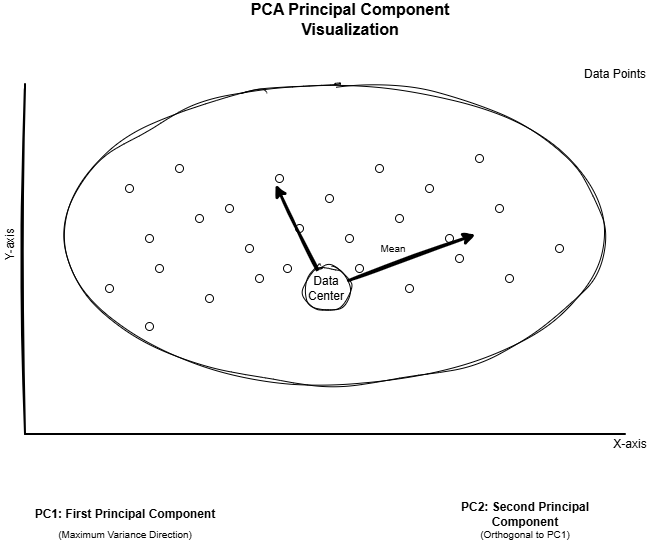

The diagram above was exported from draw.io. Its source (the exported page's mxGraphModel, read from the mxfile embedded in the PNG):
<mxGraphModel dx="1426" dy="841" grid="1" gridSize="10" guides="1" tooltips="1" connect="1" arrows="1" fold="1" page="1" pageScale="1" pageWidth="827" pageHeight="1169" math="0" shadow="0">
  <root>
    <mxCell id="0" />
    <mxCell id="1" parent="0" />
    <mxCell id="UR0QyXQRWDIWQ2HzTXC5-1" parent="1" style="text;html=1;strokeColor=none;fillColor=none;align=center;verticalAlign=middle;whiteSpace=wrap;rounded=0;fontSize=16;fontStyle=1;labelBackgroundColor=none;sketch=1;curveFitting=1;jiggle=2;" value="PCA Principal Component Visualization" vertex="1">
      <mxGeometry height="30" width="250" x="300" y="20" as="geometry" />
    </mxCell>
    <mxCell id="UR0QyXQRWDIWQ2HzTXC5-2" parent="1" style="shape=ellipse;perimeter=ellipsePerimeter;html=1;align=center;verticalAlign=middle;fontSize=12;labelBackgroundColor=none;sketch=1;curveFitting=1;jiggle=2;" value="" vertex="1">
      <mxGeometry height="300" width="540" x="140" y="100" as="geometry" />
    </mxCell>
    <mxCell id="UR0QyXQRWDIWQ2HzTXC5-3" parent="1" style="text;html=1;strokeColor=none;fillColor=none;align=center;verticalAlign=middle;whiteSpace=wrap;rounded=0;fontSize=12;labelBackgroundColor=none;sketch=1;curveFitting=1;jiggle=2;" value="Data Points" vertex="1">
      <mxGeometry height="20" width="80" x="650" y="80" as="geometry" />
    </mxCell>
    <mxCell id="UR0QyXQRWDIWQ2HzTXC5-4" parent="1" style="ellipse;whiteSpace=wrap;html=1;aspect=fixed;labelBackgroundColor=none;" value="" vertex="1">
      <mxGeometry height="8" width="8" x="200" y="200" as="geometry" />
    </mxCell>
    <mxCell id="UR0QyXQRWDIWQ2HzTXC5-5" parent="1" style="ellipse;whiteSpace=wrap;html=1;aspect=fixed;labelBackgroundColor=none;" value="" vertex="1">
      <mxGeometry height="8" width="8" x="250" y="180" as="geometry" />
    </mxCell>
    <mxCell id="UR0QyXQRWDIWQ2HzTXC5-6" parent="1" style="ellipse;whiteSpace=wrap;html=1;aspect=fixed;labelBackgroundColor=none;" value="" vertex="1">
      <mxGeometry height="8" width="8" x="300" y="220" as="geometry" />
    </mxCell>
    <mxCell id="UR0QyXQRWDIWQ2HzTXC5-7" parent="1" style="ellipse;whiteSpace=wrap;html=1;aspect=fixed;labelBackgroundColor=none;" value="" vertex="1">
      <mxGeometry height="8" width="8" x="350" y="190" as="geometry" />
    </mxCell>
    <mxCell id="UR0QyXQRWDIWQ2HzTXC5-8" parent="1" style="ellipse;whiteSpace=wrap;html=1;aspect=fixed;labelBackgroundColor=none;" value="" vertex="1">
      <mxGeometry height="8" width="8" x="400" y="210" as="geometry" />
    </mxCell>
    <mxCell id="UR0QyXQRWDIWQ2HzTXC5-9" parent="1" style="ellipse;whiteSpace=wrap;html=1;aspect=fixed;labelBackgroundColor=none;" value="" vertex="1">
      <mxGeometry height="8" width="8" x="450" y="180" as="geometry" />
    </mxCell>
    <mxCell id="UR0QyXQRWDIWQ2HzTXC5-10" parent="1" style="ellipse;whiteSpace=wrap;html=1;aspect=fixed;labelBackgroundColor=none;" value="" vertex="1">
      <mxGeometry height="8" width="8" x="500" y="200" as="geometry" />
    </mxCell>
    <mxCell id="UR0QyXQRWDIWQ2HzTXC5-11" parent="1" style="ellipse;whiteSpace=wrap;html=1;aspect=fixed;labelBackgroundColor=none;" value="" vertex="1">
      <mxGeometry height="8" width="8" x="550" y="170" as="geometry" />
    </mxCell>
    <mxCell id="UR0QyXQRWDIWQ2HzTXC5-12" parent="1" style="ellipse;whiteSpace=wrap;html=1;aspect=fixed;labelBackgroundColor=none;" value="" vertex="1">
      <mxGeometry height="8" width="8" x="220" y="250" as="geometry" />
    </mxCell>
    <mxCell id="UR0QyXQRWDIWQ2HzTXC5-13" parent="1" style="ellipse;whiteSpace=wrap;html=1;aspect=fixed;labelBackgroundColor=none;" value="" vertex="1">
      <mxGeometry height="8" width="8" x="270" y="230" as="geometry" />
    </mxCell>
    <mxCell id="UR0QyXQRWDIWQ2HzTXC5-14" parent="1" style="ellipse;whiteSpace=wrap;html=1;aspect=fixed;labelBackgroundColor=none;" value="" vertex="1">
      <mxGeometry height="8" width="8" x="320" y="260" as="geometry" />
    </mxCell>
    <mxCell id="UR0QyXQRWDIWQ2HzTXC5-15" parent="1" style="ellipse;whiteSpace=wrap;html=1;aspect=fixed;labelBackgroundColor=none;" value="" vertex="1">
      <mxGeometry height="8" width="8" x="370" y="240" as="geometry" />
    </mxCell>
    <mxCell id="UR0QyXQRWDIWQ2HzTXC5-16" parent="1" style="ellipse;whiteSpace=wrap;html=1;aspect=fixed;labelBackgroundColor=none;" value="" vertex="1">
      <mxGeometry height="8" width="8" x="420" y="250" as="geometry" />
    </mxCell>
    <mxCell id="UR0QyXQRWDIWQ2HzTXC5-17" parent="1" style="ellipse;whiteSpace=wrap;html=1;aspect=fixed;labelBackgroundColor=none;" value="" vertex="1">
      <mxGeometry height="8" width="8" x="470" y="230" as="geometry" />
    </mxCell>
    <mxCell id="UR0QyXQRWDIWQ2HzTXC5-18" parent="1" style="ellipse;whiteSpace=wrap;html=1;aspect=fixed;labelBackgroundColor=none;" value="" vertex="1">
      <mxGeometry height="8" width="8" x="520" y="250" as="geometry" />
    </mxCell>
    <mxCell id="UR0QyXQRWDIWQ2HzTXC5-19" parent="1" style="ellipse;whiteSpace=wrap;html=1;aspect=fixed;labelBackgroundColor=none;" value="" vertex="1">
      <mxGeometry height="8" width="8" x="570" y="220" as="geometry" />
    </mxCell>
    <mxCell id="UR0QyXQRWDIWQ2HzTXC5-20" parent="1" style="ellipse;whiteSpace=wrap;html=1;aspect=fixed;labelBackgroundColor=none;" value="" vertex="1">
      <mxGeometry height="8" width="8" x="180" y="300" as="geometry" />
    </mxCell>
    <mxCell id="UR0QyXQRWDIWQ2HzTXC5-21" parent="1" style="ellipse;whiteSpace=wrap;html=1;aspect=fixed;labelBackgroundColor=none;" value="" vertex="1">
      <mxGeometry height="8" width="8" x="230" y="280" as="geometry" />
    </mxCell>
    <mxCell id="UR0QyXQRWDIWQ2HzTXC5-22" parent="1" style="ellipse;whiteSpace=wrap;html=1;aspect=fixed;labelBackgroundColor=none;" value="" vertex="1">
      <mxGeometry height="8" width="8" x="280" y="310" as="geometry" />
    </mxCell>
    <mxCell id="UR0QyXQRWDIWQ2HzTXC5-23" parent="1" style="ellipse;whiteSpace=wrap;html=1;aspect=fixed;labelBackgroundColor=none;" value="" vertex="1">
      <mxGeometry height="8" width="8" x="330" y="290" as="geometry" />
    </mxCell>
    <mxCell id="UR0QyXQRWDIWQ2HzTXC5-24" parent="1" style="ellipse;whiteSpace=wrap;html=1;aspect=fixed;labelBackgroundColor=none;" value="" vertex="1">
      <mxGeometry height="8" width="8" x="358" y="280" as="geometry" />
    </mxCell>
    <mxCell id="UR0QyXQRWDIWQ2HzTXC5-25" parent="1" style="ellipse;whiteSpace=wrap;html=1;aspect=fixed;labelBackgroundColor=none;" value="" vertex="1">
      <mxGeometry height="8" width="8" x="430" y="280" as="geometry" />
    </mxCell>
    <mxCell id="UR0QyXQRWDIWQ2HzTXC5-26" parent="1" style="ellipse;whiteSpace=wrap;html=1;aspect=fixed;labelBackgroundColor=none;" value="" vertex="1">
      <mxGeometry height="8" width="8" x="480" y="300" as="geometry" />
    </mxCell>
    <mxCell id="UR0QyXQRWDIWQ2HzTXC5-27" parent="1" style="ellipse;whiteSpace=wrap;html=1;aspect=fixed;labelBackgroundColor=none;" value="" vertex="1">
      <mxGeometry height="8" width="8" x="530" y="270" as="geometry" />
    </mxCell>
    <mxCell id="UR0QyXQRWDIWQ2HzTXC5-28" parent="1" style="ellipse;whiteSpace=wrap;html=1;aspect=fixed;labelBackgroundColor=none;" value="" vertex="1">
      <mxGeometry height="8" width="8" x="580" y="290" as="geometry" />
    </mxCell>
    <mxCell id="UR0QyXQRWDIWQ2HzTXC5-29" parent="1" style="ellipse;whiteSpace=wrap;html=1;aspect=fixed;labelBackgroundColor=none;" value="" vertex="1">
      <mxGeometry height="8" width="8" x="630" y="260" as="geometry" />
    </mxCell>
    <mxCell id="UR0QyXQRWDIWQ2HzTXC5-31" parent="1" style="text;html=1;strokeColor=none;fillColor=none;align=center;verticalAlign=middle;whiteSpace=wrap;rounded=0;fontSize=12;fontStyle=1;labelBackgroundColor=none;sketch=1;curveFitting=1;jiggle=2;" value="PC1: First Principal Component" vertex="1">
      <mxGeometry height="20" width="200" x="100" y="520" as="geometry" />
    </mxCell>
    <mxCell id="UR0QyXQRWDIWQ2HzTXC5-32" parent="1" style="text;html=1;strokeColor=none;fillColor=none;align=center;verticalAlign=middle;whiteSpace=wrap;rounded=0;fontSize=12;fontStyle=1;labelBackgroundColor=none;sketch=1;curveFitting=1;jiggle=2;" value="PC2: Second Principal Component" vertex="1">
      <mxGeometry height="20" width="200" x="500" y="520" as="geometry" />
    </mxCell>
    <mxCell id="UR0QyXQRWDIWQ2HzTXC5-33" parent="1" style="text;html=1;strokeColor=none;fillColor=none;align=center;verticalAlign=middle;whiteSpace=wrap;rounded=0;fontSize=10;labelBackgroundColor=none;sketch=1;curveFitting=1;jiggle=2;" value="(Maximum Variance Direction)" vertex="1">
      <mxGeometry height="20" width="200" x="100" y="540" as="geometry" />
    </mxCell>
    <mxCell id="UR0QyXQRWDIWQ2HzTXC5-34" parent="1" style="text;html=1;strokeColor=none;fillColor=none;align=center;verticalAlign=middle;whiteSpace=wrap;rounded=0;fontSize=10;labelBackgroundColor=none;sketch=1;curveFitting=1;jiggle=2;" value="(Orthogonal to PC1)" vertex="1">
      <mxGeometry height="20" width="200" x="500" y="540" as="geometry" />
    </mxCell>
    <mxCell id="UR0QyXQRWDIWQ2HzTXC5-35" edge="1" parent="1" source="UR0QyXQRWDIWQ2HzTXC5-37" style="endArrow=classic;startArrow=none;html=1;rounded=0;strokeWidth=3;labelBackgroundColor=none;fontColor=default;sketch=1;curveFitting=1;jiggle=2;" value="">
      <mxGeometry height="50" relative="1" width="50" as="geometry">
        <mxPoint x="400" y="300" as="sourcePoint" />
        <mxPoint x="550" y="250" as="targetPoint" />
      </mxGeometry>
    </mxCell>
    <mxCell id="UR0QyXQRWDIWQ2HzTXC5-36" edge="1" parent="1" style="endArrow=classic;startArrow=none;html=1;rounded=0;strokeWidth=3;labelBackgroundColor=none;fontColor=default;sketch=1;curveFitting=1;jiggle=2;" value="">
      <mxGeometry height="50" relative="1" width="50" as="geometry">
        <mxPoint x="400" y="300" as="sourcePoint" />
        <mxPoint x="350" y="200" as="targetPoint" />
      </mxGeometry>
    </mxCell>
    <mxCell id="UR0QyXQRWDIWQ2HzTXC5-38" parent="1" style="text;html=1;strokeColor=none;fillColor=none;align=center;verticalAlign=middle;whiteSpace=wrap;rounded=0;fontSize=10;labelBackgroundColor=none;sketch=1;curveFitting=1;jiggle=2;" value="Mean" vertex="1">
      <mxGeometry height="20" width="40" x="448" y="254" as="geometry" />
    </mxCell>
    <mxCell id="UR0QyXQRWDIWQ2HzTXC5-39" parent="1" style="text;html=1;strokeColor=none;fillColor=none;align=center;verticalAlign=middle;whiteSpace=wrap;rounded=0;fontSize=12;labelBackgroundColor=none;sketch=1;curveFitting=1;jiggle=2;" value="X-axis" vertex="1">
      <mxGeometry height="20" width="50" x="680" y="450" as="geometry" />
    </mxCell>
    <mxCell id="UR0QyXQRWDIWQ2HzTXC5-40" parent="1" style="text;html=1;strokeColor=none;fillColor=none;align=center;verticalAlign=middle;whiteSpace=wrap;rounded=0;fontSize=12;rotation=-90;labelBackgroundColor=none;sketch=1;curveFitting=1;jiggle=2;" value="Y-axis" vertex="1">
      <mxGeometry height="20" width="50" x="60" y="250" as="geometry" />
    </mxCell>
    <mxCell id="UR0QyXQRWDIWQ2HzTXC5-41" edge="1" parent="1" style="endArrow=none;html=1;rounded=0;strokeWidth=2;labelBackgroundColor=none;fontColor=default;sketch=1;curveFitting=1;jiggle=2;" value="">
      <mxGeometry height="50" relative="1" width="50" as="geometry">
        <mxPoint x="100" y="450" as="sourcePoint" />
        <mxPoint x="700" y="450" as="targetPoint" />
      </mxGeometry>
    </mxCell>
    <mxCell id="UR0QyXQRWDIWQ2HzTXC5-42" edge="1" parent="1" style="endArrow=none;html=1;rounded=0;strokeWidth=2;labelBackgroundColor=none;fontColor=default;sketch=1;curveFitting=1;jiggle=2;" value="">
      <mxGeometry height="50" relative="1" width="50" as="geometry">
        <mxPoint x="100" y="100" as="sourcePoint" />
        <mxPoint x="100" y="450" as="targetPoint" />
      </mxGeometry>
    </mxCell>
    <mxCell id="UR0QyXQRWDIWQ2HzTXC5-44" edge="1" parent="1" style="endArrow=classic;startArrow=none;html=1;rounded=0;strokeWidth=3;labelBackgroundColor=none;fontColor=default;sketch=1;curveFitting=1;jiggle=2;" target="UR0QyXQRWDIWQ2HzTXC5-37" value="">
      <mxGeometry height="50" relative="1" width="50" as="geometry">
        <mxPoint x="400" y="300" as="sourcePoint" />
        <mxPoint x="550" y="250" as="targetPoint" />
      </mxGeometry>
    </mxCell>
    <mxCell id="UR0QyXQRWDIWQ2HzTXC5-37" parent="1" style="ellipse;whiteSpace=wrap;html=1;aspect=fixed;labelBackgroundColor=none;sketch=1;curveFitting=1;jiggle=2;" value="Data Center" vertex="1">
      <mxGeometry height="46" width="46" x="378" y="281" as="geometry" />
    </mxCell>
    <mxCell id="De9f2KJPUL6y6RgA1i-X-4" parent="1" style="ellipse;whiteSpace=wrap;html=1;aspect=fixed;labelBackgroundColor=none;" value="" vertex="1">
      <mxGeometry height="8" width="8" x="220" y="338" as="geometry" />
    </mxCell>
  </root>
</mxGraphModel>